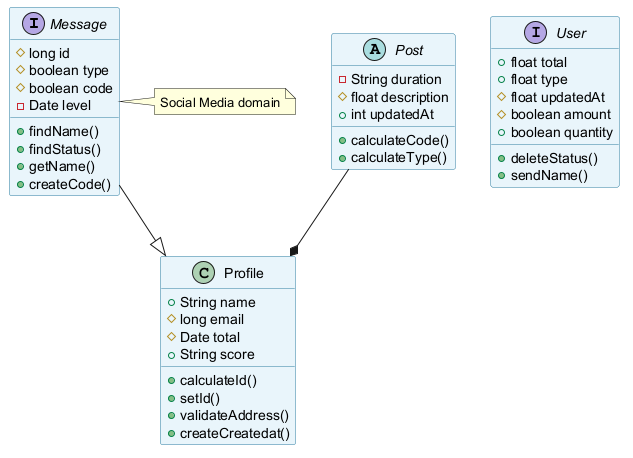

The diagram above was rendered by PlantUML. Its source (embedded in the PNG):
@startuml
skinparam backgroundColor #FFFFFF
skinparam classBackgroundColor #E8F4FA
skinparam classBorderColor #2C7DA0
interface Message {
  #long id
  #boolean type
  #boolean code
  -Date level
  +findName()
  +findStatus()
  +getName()
  +createCode()
}
class Profile {
  +String name
  #long email
  #Date total
  +String score
  +calculateId()
  +setId()
  +validateAddress()
  +createCreatedat()
}
interface User {
  +float total
  +float type
  #float updatedAt
  #boolean amount
  +boolean quantity
  +deleteStatus()
  +sendName()
}
abstract class Post {
  -String duration
  #float description
  +int updatedAt
  +calculateCode()
  +calculateType()
}
Message --|> Profile
Post --* Profile
note right of Message : Social Media domain
@enduml